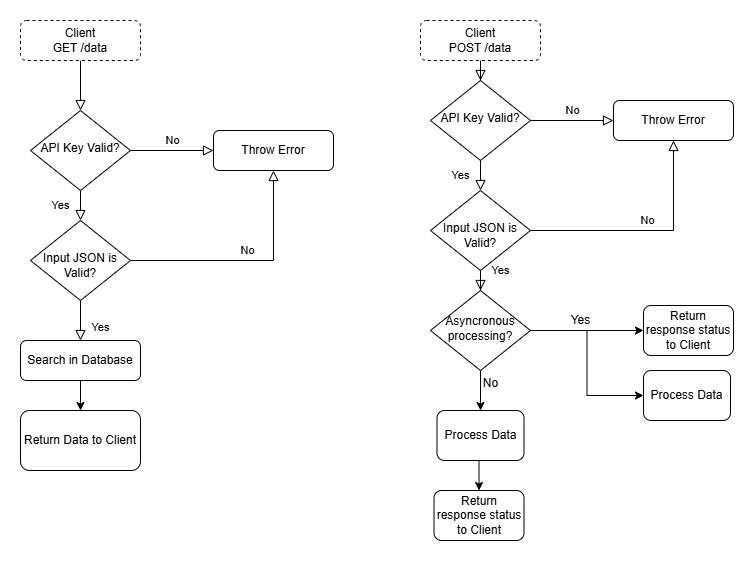

The diagram above was exported from draw.io. Its source (the exported page's mxGraphModel, read from the mxfile embedded in the PNG):
<mxGraphModel dx="1426" dy="711" grid="1" gridSize="10" guides="1" tooltips="1" connect="1" arrows="1" fold="1" page="1" pageScale="1" pageWidth="827" pageHeight="1169" math="0" shadow="0">
  <root>
    <mxCell id="WIyWlLk6GJQsqaUBKTNV-0" />
    <mxCell id="WIyWlLk6GJQsqaUBKTNV-1" parent="WIyWlLk6GJQsqaUBKTNV-0" />
    <mxCell id="WIyWlLk6GJQsqaUBKTNV-2" value="" style="rounded=0;html=1;jettySize=auto;orthogonalLoop=1;fontSize=11;endArrow=block;endFill=0;endSize=8;strokeWidth=1;shadow=0;labelBackgroundColor=none;edgeStyle=orthogonalEdgeStyle;" parent="WIyWlLk6GJQsqaUBKTNV-1" source="WIyWlLk6GJQsqaUBKTNV-3" target="WIyWlLk6GJQsqaUBKTNV-6" edge="1">
      <mxGeometry relative="1" as="geometry" />
    </mxCell>
    <mxCell id="WIyWlLk6GJQsqaUBKTNV-3" value="Client&lt;br&gt;GET /data" style="rounded=1;whiteSpace=wrap;html=1;fontSize=12;glass=0;strokeWidth=1;shadow=0;dashed=1;" parent="WIyWlLk6GJQsqaUBKTNV-1" vertex="1">
      <mxGeometry x="40" y="10" width="120" height="40" as="geometry" />
    </mxCell>
    <mxCell id="WIyWlLk6GJQsqaUBKTNV-4" value="Yes" style="rounded=0;html=1;jettySize=auto;orthogonalLoop=1;fontSize=11;endArrow=block;endFill=0;endSize=8;strokeWidth=1;shadow=0;labelBackgroundColor=none;edgeStyle=orthogonalEdgeStyle;" parent="WIyWlLk6GJQsqaUBKTNV-1" source="WIyWlLk6GJQsqaUBKTNV-6" target="WIyWlLk6GJQsqaUBKTNV-10" edge="1">
      <mxGeometry y="20" relative="1" as="geometry">
        <mxPoint as="offset" />
      </mxGeometry>
    </mxCell>
    <mxCell id="WIyWlLk6GJQsqaUBKTNV-5" value="No" style="edgeStyle=orthogonalEdgeStyle;rounded=0;html=1;jettySize=auto;orthogonalLoop=1;fontSize=11;endArrow=block;endFill=0;endSize=8;strokeWidth=1;shadow=0;labelBackgroundColor=none;" parent="WIyWlLk6GJQsqaUBKTNV-1" source="WIyWlLk6GJQsqaUBKTNV-6" target="WIyWlLk6GJQsqaUBKTNV-7" edge="1">
      <mxGeometry y="10" relative="1" as="geometry">
        <mxPoint as="offset" />
      </mxGeometry>
    </mxCell>
    <mxCell id="WIyWlLk6GJQsqaUBKTNV-6" value="API Key Valid?" style="rhombus;whiteSpace=wrap;html=1;shadow=0;fontFamily=Helvetica;fontSize=12;align=center;strokeWidth=1;spacing=6;spacingTop=-4;" parent="WIyWlLk6GJQsqaUBKTNV-1" vertex="1">
      <mxGeometry x="50" y="100" width="100" height="80" as="geometry" />
    </mxCell>
    <mxCell id="WIyWlLk6GJQsqaUBKTNV-7" value="Throw Error" style="rounded=1;whiteSpace=wrap;html=1;fontSize=12;glass=0;strokeWidth=1;shadow=0;" parent="WIyWlLk6GJQsqaUBKTNV-1" vertex="1">
      <mxGeometry x="233" y="120" width="120" height="40" as="geometry" />
    </mxCell>
    <mxCell id="WIyWlLk6GJQsqaUBKTNV-8" value="Yes" style="rounded=0;html=1;jettySize=auto;orthogonalLoop=1;fontSize=11;endArrow=block;endFill=0;endSize=8;strokeWidth=1;shadow=0;labelBackgroundColor=none;edgeStyle=orthogonalEdgeStyle;" parent="WIyWlLk6GJQsqaUBKTNV-1" source="WIyWlLk6GJQsqaUBKTNV-10" target="WIyWlLk6GJQsqaUBKTNV-11" edge="1">
      <mxGeometry x="0.3333" y="20" relative="1" as="geometry">
        <mxPoint as="offset" />
      </mxGeometry>
    </mxCell>
    <mxCell id="WIyWlLk6GJQsqaUBKTNV-9" value="No" style="edgeStyle=orthogonalEdgeStyle;rounded=0;html=1;jettySize=auto;orthogonalLoop=1;fontSize=11;endArrow=block;endFill=0;endSize=8;strokeWidth=1;shadow=0;labelBackgroundColor=none;entryX=0.5;entryY=1;entryDx=0;entryDy=0;" parent="WIyWlLk6GJQsqaUBKTNV-1" source="WIyWlLk6GJQsqaUBKTNV-10" target="WIyWlLk6GJQsqaUBKTNV-7" edge="1">
      <mxGeometry y="10" relative="1" as="geometry">
        <mxPoint as="offset" />
        <mxPoint x="233" y="250" as="targetPoint" />
      </mxGeometry>
    </mxCell>
    <mxCell id="WIyWlLk6GJQsqaUBKTNV-10" value="&lt;div&gt;&lt;br&gt;&lt;/div&gt;Input JSON is Valid?" style="rhombus;whiteSpace=wrap;html=1;shadow=0;fontFamily=Helvetica;fontSize=12;align=center;strokeWidth=1;spacing=6;spacingTop=-4;" parent="WIyWlLk6GJQsqaUBKTNV-1" vertex="1">
      <mxGeometry x="50" y="210" width="100" height="80" as="geometry" />
    </mxCell>
    <mxCell id="2Aatso01PzosI93mY_F6-1" style="edgeStyle=orthogonalEdgeStyle;rounded=0;orthogonalLoop=1;jettySize=auto;html=1;entryX=0.5;entryY=0;entryDx=0;entryDy=0;" edge="1" parent="WIyWlLk6GJQsqaUBKTNV-1" source="WIyWlLk6GJQsqaUBKTNV-11" target="2Aatso01PzosI93mY_F6-0">
      <mxGeometry relative="1" as="geometry" />
    </mxCell>
    <mxCell id="WIyWlLk6GJQsqaUBKTNV-11" value="Search in Database" style="rounded=1;whiteSpace=wrap;html=1;fontSize=12;glass=0;strokeWidth=1;shadow=0;" parent="WIyWlLk6GJQsqaUBKTNV-1" vertex="1">
      <mxGeometry x="40" y="330" width="120" height="40" as="geometry" />
    </mxCell>
    <mxCell id="2Aatso01PzosI93mY_F6-0" value="Return Data to Client" style="rounded=1;whiteSpace=wrap;html=1;" vertex="1" parent="WIyWlLk6GJQsqaUBKTNV-1">
      <mxGeometry x="40" y="400" width="120" height="60" as="geometry" />
    </mxCell>
    <mxCell id="2Aatso01PzosI93mY_F6-2" value="" style="rounded=0;html=1;jettySize=auto;orthogonalLoop=1;fontSize=11;endArrow=block;endFill=0;endSize=8;strokeWidth=1;shadow=0;labelBackgroundColor=none;edgeStyle=orthogonalEdgeStyle;" edge="1" parent="WIyWlLk6GJQsqaUBKTNV-1" source="2Aatso01PzosI93mY_F6-3" target="2Aatso01PzosI93mY_F6-6">
      <mxGeometry relative="1" as="geometry" />
    </mxCell>
    <mxCell id="2Aatso01PzosI93mY_F6-3" value="Client&lt;br&gt;POST /data" style="rounded=1;whiteSpace=wrap;html=1;fontSize=12;glass=0;strokeWidth=1;shadow=0;dashed=1;" vertex="1" parent="WIyWlLk6GJQsqaUBKTNV-1">
      <mxGeometry x="440" y="10" width="120" height="40" as="geometry" />
    </mxCell>
    <mxCell id="2Aatso01PzosI93mY_F6-4" value="Yes" style="rounded=0;html=1;jettySize=auto;orthogonalLoop=1;fontSize=11;endArrow=block;endFill=0;endSize=8;strokeWidth=1;shadow=0;labelBackgroundColor=none;edgeStyle=orthogonalEdgeStyle;" edge="1" parent="WIyWlLk6GJQsqaUBKTNV-1" source="2Aatso01PzosI93mY_F6-6" target="2Aatso01PzosI93mY_F6-10">
      <mxGeometry y="20" relative="1" as="geometry">
        <mxPoint as="offset" />
      </mxGeometry>
    </mxCell>
    <mxCell id="2Aatso01PzosI93mY_F6-5" value="No" style="edgeStyle=orthogonalEdgeStyle;rounded=0;html=1;jettySize=auto;orthogonalLoop=1;fontSize=11;endArrow=block;endFill=0;endSize=8;strokeWidth=1;shadow=0;labelBackgroundColor=none;" edge="1" parent="WIyWlLk6GJQsqaUBKTNV-1" source="2Aatso01PzosI93mY_F6-6" target="2Aatso01PzosI93mY_F6-7">
      <mxGeometry y="10" relative="1" as="geometry">
        <mxPoint as="offset" />
      </mxGeometry>
    </mxCell>
    <mxCell id="2Aatso01PzosI93mY_F6-6" value="API Key Valid?" style="rhombus;whiteSpace=wrap;html=1;shadow=0;fontFamily=Helvetica;fontSize=12;align=center;strokeWidth=1;spacing=6;spacingTop=-4;" vertex="1" parent="WIyWlLk6GJQsqaUBKTNV-1">
      <mxGeometry x="450" y="70" width="100" height="80" as="geometry" />
    </mxCell>
    <mxCell id="2Aatso01PzosI93mY_F6-7" value="Throw Error" style="rounded=1;whiteSpace=wrap;html=1;fontSize=12;glass=0;strokeWidth=1;shadow=0;" vertex="1" parent="WIyWlLk6GJQsqaUBKTNV-1">
      <mxGeometry x="633" y="90" width="120" height="40" as="geometry" />
    </mxCell>
    <mxCell id="2Aatso01PzosI93mY_F6-8" value="Yes" style="rounded=0;html=1;jettySize=auto;orthogonalLoop=1;fontSize=11;endArrow=block;endFill=0;endSize=8;strokeWidth=1;shadow=0;labelBackgroundColor=none;edgeStyle=orthogonalEdgeStyle;entryX=0.5;entryY=0;entryDx=0;entryDy=0;" edge="1" parent="WIyWlLk6GJQsqaUBKTNV-1" source="2Aatso01PzosI93mY_F6-10" target="2Aatso01PzosI93mY_F6-14">
      <mxGeometry x="0.3333" y="20" relative="1" as="geometry">
        <mxPoint as="offset" />
        <mxPoint x="500" y="330" as="targetPoint" />
      </mxGeometry>
    </mxCell>
    <mxCell id="2Aatso01PzosI93mY_F6-9" value="No" style="edgeStyle=orthogonalEdgeStyle;rounded=0;html=1;jettySize=auto;orthogonalLoop=1;fontSize=11;endArrow=block;endFill=0;endSize=8;strokeWidth=1;shadow=0;labelBackgroundColor=none;entryX=0.5;entryY=1;entryDx=0;entryDy=0;" edge="1" parent="WIyWlLk6GJQsqaUBKTNV-1" source="2Aatso01PzosI93mY_F6-10" target="2Aatso01PzosI93mY_F6-7">
      <mxGeometry y="10" relative="1" as="geometry">
        <mxPoint as="offset" />
        <mxPoint x="633" y="250" as="targetPoint" />
      </mxGeometry>
    </mxCell>
    <mxCell id="2Aatso01PzosI93mY_F6-10" value="&lt;div&gt;&lt;br&gt;&lt;/div&gt;Input JSON is Valid?" style="rhombus;whiteSpace=wrap;html=1;shadow=0;fontFamily=Helvetica;fontSize=12;align=center;strokeWidth=1;spacing=6;spacingTop=-4;" vertex="1" parent="WIyWlLk6GJQsqaUBKTNV-1">
      <mxGeometry x="450" y="180" width="100" height="80" as="geometry" />
    </mxCell>
    <mxCell id="2Aatso01PzosI93mY_F6-16" style="edgeStyle=orthogonalEdgeStyle;rounded=0;orthogonalLoop=1;jettySize=auto;html=1;entryX=0;entryY=0.5;entryDx=0;entryDy=0;" edge="1" parent="WIyWlLk6GJQsqaUBKTNV-1" source="2Aatso01PzosI93mY_F6-14" target="2Aatso01PzosI93mY_F6-15">
      <mxGeometry relative="1" as="geometry" />
    </mxCell>
    <mxCell id="2Aatso01PzosI93mY_F6-18" style="edgeStyle=orthogonalEdgeStyle;rounded=0;orthogonalLoop=1;jettySize=auto;html=1;entryX=0;entryY=0.5;entryDx=0;entryDy=0;" edge="1" parent="WIyWlLk6GJQsqaUBKTNV-1" source="2Aatso01PzosI93mY_F6-14" target="2Aatso01PzosI93mY_F6-17">
      <mxGeometry relative="1" as="geometry" />
    </mxCell>
    <mxCell id="2Aatso01PzosI93mY_F6-21" style="edgeStyle=orthogonalEdgeStyle;rounded=0;orthogonalLoop=1;jettySize=auto;html=1;entryX=0.5;entryY=0;entryDx=0;entryDy=0;" edge="1" parent="WIyWlLk6GJQsqaUBKTNV-1" source="2Aatso01PzosI93mY_F6-14" target="2Aatso01PzosI93mY_F6-20">
      <mxGeometry relative="1" as="geometry" />
    </mxCell>
    <mxCell id="2Aatso01PzosI93mY_F6-14" value="&lt;div&gt;Asyncronous processing?&lt;/div&gt;" style="rhombus;whiteSpace=wrap;html=1;shadow=0;fontFamily=Helvetica;fontSize=12;align=center;strokeWidth=1;spacing=6;spacingTop=-4;" vertex="1" parent="WIyWlLk6GJQsqaUBKTNV-1">
      <mxGeometry x="450" y="280" width="100" height="80" as="geometry" />
    </mxCell>
    <mxCell id="2Aatso01PzosI93mY_F6-15" value="Return response status to Client" style="rounded=1;whiteSpace=wrap;html=1;" vertex="1" parent="WIyWlLk6GJQsqaUBKTNV-1">
      <mxGeometry x="663" y="295" width="90" height="50" as="geometry" />
    </mxCell>
    <mxCell id="2Aatso01PzosI93mY_F6-17" value="Process Data" style="rounded=1;whiteSpace=wrap;html=1;" vertex="1" parent="WIyWlLk6GJQsqaUBKTNV-1">
      <mxGeometry x="663" y="360" width="87" height="50" as="geometry" />
    </mxCell>
    <mxCell id="2Aatso01PzosI93mY_F6-19" value="Yes" style="text;html=1;align=center;verticalAlign=middle;resizable=0;points=[];autosize=1;strokeColor=none;fillColor=none;" vertex="1" parent="WIyWlLk6GJQsqaUBKTNV-1">
      <mxGeometry x="580" y="295" width="40" height="30" as="geometry" />
    </mxCell>
    <mxCell id="2Aatso01PzosI93mY_F6-24" style="edgeStyle=orthogonalEdgeStyle;rounded=0;orthogonalLoop=1;jettySize=auto;html=1;exitX=0.5;exitY=1;exitDx=0;exitDy=0;entryX=0.5;entryY=0;entryDx=0;entryDy=0;" edge="1" parent="WIyWlLk6GJQsqaUBKTNV-1" source="2Aatso01PzosI93mY_F6-20" target="2Aatso01PzosI93mY_F6-23">
      <mxGeometry relative="1" as="geometry" />
    </mxCell>
    <mxCell id="2Aatso01PzosI93mY_F6-20" value="Process Data" style="rounded=1;whiteSpace=wrap;html=1;" vertex="1" parent="WIyWlLk6GJQsqaUBKTNV-1">
      <mxGeometry x="456.5" y="400" width="87" height="50" as="geometry" />
    </mxCell>
    <mxCell id="2Aatso01PzosI93mY_F6-22" value="No" style="text;html=1;align=center;verticalAlign=middle;resizable=0;points=[];autosize=1;strokeColor=none;fillColor=none;" vertex="1" parent="WIyWlLk6GJQsqaUBKTNV-1">
      <mxGeometry x="490" y="358" width="40" height="30" as="geometry" />
    </mxCell>
    <mxCell id="2Aatso01PzosI93mY_F6-23" value="Return response status to Client" style="rounded=1;whiteSpace=wrap;html=1;" vertex="1" parent="WIyWlLk6GJQsqaUBKTNV-1">
      <mxGeometry x="453.5" y="480" width="90" height="50" as="geometry" />
    </mxCell>
  </root>
</mxGraphModel>